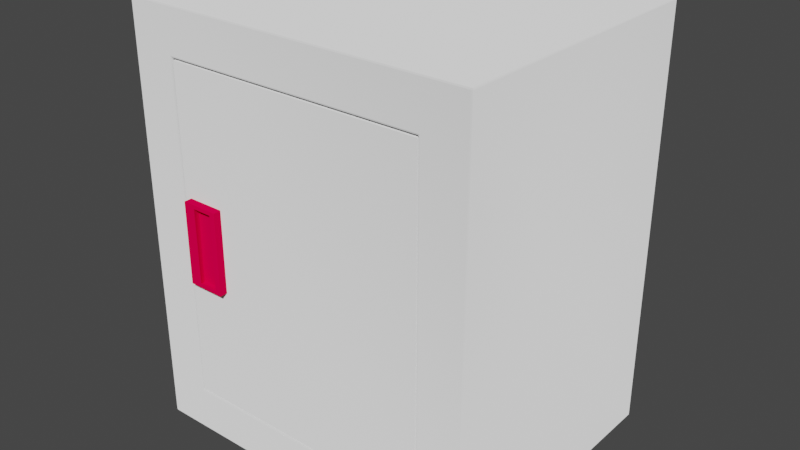 # Source: Locker_refined_.blend  (saved by Blender 3.6.11; exported with 4.5.12 LTS)
import bpy
from mathutils import Matrix  # noqa: F401  (used for matrix-valued properties, if any)

bpy.ops.wm.read_factory_settings(use_empty=True)
scene = bpy.context.scene
scene.name = 'Scene'

# ---- materials (node trees are filled in below, after node groups)
mat_surface = bpy.data.materials.new('Surface')
mat_surface.use_transparent_shadow = False
mat_surface.diffuse_color = (0.5882, 0.5882, 0.5882, 1.0)
mat_surface.roughness = 0.8586
mat_surface.specular_intensity = 0.0
mat_surface.metallic = 1.0
mat_handle = bpy.data.materials.new('Handle')
mat_handle.use_transparent_shadow = False

# ---- material node trees
mat_surface.use_nodes = True; mat_surface.node_tree.nodes.clear()
_N = mat_surface.node_tree.nodes; _L = mat_surface.node_tree.links
n0 = _N.new('ShaderNodeOutputMaterial'); n0.name = 'Material Output'; n0.location = (300, 300)
n1 = _N.new('ShaderNodeNormalMap'); n1.name = 'Normal Map'; n1.location = (-300, -300)
n1.label = 'Normal/Map'
n2 = _N.new('ShaderNodeBsdfDiffuse'); n2.name = 'Diffuse BSDF'; n2.location = (10, 300)
n2.inputs[1].default_value = 0.8586
_L.new(n2.outputs[0], n0.inputs[0])
_L.new(n1.outputs[0], n2.inputs[2])
n0.is_active_output = True
mat_handle.use_nodes = True; mat_handle.node_tree.nodes.clear()
_N = mat_handle.node_tree.nodes; _L = mat_handle.node_tree.links
n0 = _N.new('ShaderNodeOutputMaterial'); n0.name = 'Material Output'; n0.location = (300, 300)
n1 = _N.new('ShaderNodeBsdfDiffuse'); n1.name = 'Diffuse BSDF'; n1.location = (10, 300)
n1.inputs[0].default_value = (0.8, 0.0, 0.05677, 1.0)
n1.inputs[1].default_value = 0.5
_L.new(n1.outputs[0], n0.inputs[0])
n0.is_active_output = True

# ---- world
world_world = bpy.data.worlds.new('World'); scene.world = world_world
world_world.use_nodes = True; world_world.node_tree.nodes.clear()
_N = world_world.node_tree.nodes; _L = world_world.node_tree.links
n0 = _N.new('ShaderNodeOutputWorld'); n0.name = 'World Output'; n0.location = (300, 300)
n1 = _N.new('ShaderNodeBackground'); n1.name = 'Background'; n1.location = (10, 300)
n1.inputs[0].default_value = (0.05088, 0.05088, 0.05088, 1.0)
_L.new(n1.outputs[0], n0.inputs[0])
n0.is_active_output = True
world_world.color = (0.05088, 0.05088, 0.05088)
world_world.use_sun_shadow = False
world_world.sun_shadow_jitter_overblur = 0.0

# ---- meshes
me_locker_door = bpy.data.meshes.new('Locker Door')
me_locker_door.from_pydata([(-0.3665, -0.06313, 0.002252), (0.3665, -0.06313, 0.002252), (0.3665, -0.06313, 0.9332), (-0.3665, -0.06313, 0.9332), (-0.37, 0.06313, -0.002252), (0.37, 0.06313, -0.002252), (0.37, 0.06313, 0.9377), (-0.37, 0.06313, 0.9377), (-0.3478, -0.05036, 0.348), (-0.3478, -0.05036, 0.5806), (-0.2416, -0.05036, 0.5806), (-0.2416, -0.05036, 0.348), (-0.3124, -0.06566, 0.3574), (-0.2711, -0.06847, 0.3574), (-0.2711, -0.06847, 0.5705), (-0.3124, -0.06566, 0.5705), (-0.2416, -0.08471, 0.348), (-0.3478, -0.08471, 0.348), (-0.2416, -0.08471, 0.5806), (-0.3478, -0.08471, 0.5806), (-0.2587, -0.08471, 0.3595), (-0.3136, -0.08471, 0.3595), (-0.2587, -0.08471, 0.5691), (-0.3136, -0.08471, 0.5691), (-0.2596, -0.07807, 0.3526), (-0.2631, -0.07122, 0.3562), (-0.319, -0.06731, 0.3565), (-0.3186, -0.07363, 0.3538), (-0.2595, -0.07922, 0.5696), (-0.3186, -0.07363, 0.5741), (-0.319, -0.06731, 0.5714), (-0.2631, -0.0715, 0.5702)], [], [(1, 2, 3), (3, 0, 1), (0, 4, 5), (5, 1, 0), (1, 5, 6), (6, 2, 1), (2, 6, 7), (7, 3, 2), (3, 7, 4), (4, 0, 3), (7, 6, 5), (5, 4, 7), (9, 10, 11), (11, 8, 9), (13, 14, 15), (15, 12, 13), (11, 16, 17), (17, 8, 11), (10, 18, 16), (16, 11, 10), (9, 19, 18), (18, 10, 9), (8, 17, 19), (19, 9, 8), (16, 20, 21), (21, 17, 16), (18, 22, 20), (20, 16, 18), (18, 19, 23), (23, 22, 18), (17, 21, 23), (23, 19, 17), (20, 24, 25), (25, 13, 12), (12, 26, 27), (25, 12, 27), (20, 25, 27), (21, 20, 27), (20, 22, 28), (28, 24, 20), (23, 29, 30), (30, 15, 14), (23, 30, 14), (14, 31, 28), (23, 14, 28), (22, 23, 28), (21, 27, 29), (29, 23, 21), (30, 26, 12), (12, 15, 30), (29, 27, 26), (26, 30, 29), (13, 25, 31), (31, 14, 13), (25, 24, 28), (28, 31, 25)])
me_locker_door.polygons.foreach_set('use_smooth', [1, 1, 0, 0, 0, 0, 0, 0, 0, 0, 0, 0, 1, 1, 1, 1, 1, 1, 1, 1, 1, 1, 1, 1, 1, 1, 1, 1, 1, 1, 1, 1, 1, 1, 1, 1, 1, 1, 1, 1, 1, 1, 1, 1, 1, 1, 1, 1, 1, 1, 1, 1, 1, 1, 1, 1])
me_locker_door.polygons.foreach_set('material_index', [0, 0, 0, 0, 0, 0, 0, 0, 0, 0, 0, 0, 1, 1, 1, 1, 1, 1, 1, 1, 1, 1, 1, 1, 1, 1, 1, 1, 1, 1, 1, 1, 1, 1, 1, 1, 1, 1, 1, 1, 1, 1, 1, 1, 1, 1, 1, 1, 1, 1, 1, 1, 1, 1, 1, 1])
_k = set([(8, 9), (8, 11), (8, 17), (9, 10), (9, 19), (10, 11), (10, 18), (11, 16), (12, 13), (12, 26), (13, 25), (14, 15), (14, 31), (15, 30), (16, 17), (16, 18), (17, 19), (18, 19), (20, 21), (20, 22), (20, 24), (21, 23), (21, 27), (22, 23), (22, 28), (23, 29), (24, 25), (26, 27), (26, 30), (28, 31), (29, 30)])
me_locker_door.attributes.new('sharp_edge', 'BOOLEAN', 'EDGE').data.foreach_set('value', [ (min(e.vertices), max(e.vertices)) in _k for e in me_locker_door.edges])
_uv = me_locker_door.uv_layers.new(name='UVChannel_1')
_uv.uv.foreach_set('vector', [0.1926, 0.872, 0.1926, 0.6283, 0.3845, 0.6283, 0.3845, 0.6283, 0.3845, 0.872, 0.1926, 0.872, 0.8209, 0.5611, 0.8539, 0.5602, 0.8539, 0.7539, 0.8539, 0.7539, 0.8209, 0.753, 0.8209, 0.5611, 0.7661, 0.2449, 0.733, 0.2461, 0.733, 0.0, 0.733, 0.0, 0.7661, 0.001179, 0.7661, 0.2449, 0.4175, 0.8211, 0.3845, 0.822, 0.3845, 0.6283, 0.3845, 0.6283, 0.4175, 0.6292, 0.4175, 0.8211, 0.7661, 0.001179, 0.7991, 0.0, 0.7991, 0.2461, 0.7991, 0.2461, 0.7661, 0.2449, 0.7661, 0.001179, 0.4188, 0.5759, 0.6126, 0.5759, 0.6126, 0.822, 0.6126, 0.822, 0.4188, 0.822, 0.4188, 0.5759, 0.4, 0.3683, 0.4577, 0.3683, 0.4577, 0.4948, 0.4577, 0.4948, 0.4, 0.4948, 0.4, 0.3683, 0.5739, 0.4846, 0.5739, 0.3688, 0.5964, 0.3688, 0.5964, 0.3688, 0.5964, 0.4846, 0.5739, 0.4846, 0.4187, 0.5525, 0.4, 0.5525, 0.4, 0.4948, 0.4, 0.4948, 0.4187, 0.4948, 0.4187, 0.5525, 0.5154, 0.3685, 0.5337, 0.3683, 0.5337, 0.4947, 0.5337, 0.4947, 0.5154, 0.4949, 0.5154, 0.3685, 0.5706, 0.5458, 0.552, 0.5458, 0.552, 0.4881, 0.552, 0.4881, 0.5706, 0.4881, 0.5706, 0.5458, 0.552, 0.4948, 0.5337, 0.4946, 0.5337, 0.3683, 0.5337, 0.3683, 0.552, 0.3686, 0.552, 0.4948, 0.4577, 0.4948, 0.467, 0.4885, 0.4968, 0.4885, 0.4968, 0.4885, 0.5154, 0.4948, 0.4577, 0.4948, 0.4577, 0.3683, 0.467, 0.3746, 0.467, 0.4885, 0.467, 0.4885, 0.4577, 0.4948, 0.4577, 0.3683, 0.4577, 0.3683, 0.5154, 0.3683, 0.4968, 0.3746, 0.4968, 0.3746, 0.467, 0.3746, 0.4577, 0.3683, 0.5154, 0.4948, 0.4968, 0.4885, 0.4968, 0.3746, 0.4968, 0.3746, 0.5154, 0.3683, 0.5154, 0.4948, 0.4392, 0.4948, 0.4421, 0.4992, 0.4392, 0.5027, 0.4258, 0.4973, 0.4274, 0.5016, 0.4289, 0.524, 0.4289, 0.524, 0.4279, 0.5276, 0.4244, 0.5274, 0.4258, 0.4973, 0.4289, 0.524, 0.4244, 0.5274, 0.4187, 0.4948, 0.4258, 0.4973, 0.4244, 0.5274, 0.4187, 0.5246, 0.4187, 0.4948, 0.4244, 0.5274, 0.5619, 0.4827, 0.5619, 0.369, 0.5649, 0.3688, 0.5649, 0.3688, 0.5655, 0.4865, 0.5619, 0.4827, 0.4577, 0.5048, 0.4558, 0.498, 0.4577, 0.4948, 0.4383, 0.4948, 0.4392, 0.4984, 0.4377, 0.5209, 0.4289, 0.4978, 0.4383, 0.4948, 0.4377, 0.5209, 0.4377, 0.5209, 0.4361, 0.5252, 0.4319, 0.5272, 0.4289, 0.4978, 0.4377, 0.5209, 0.4319, 0.5272, 0.4289, 0.5276, 0.4289, 0.4978, 0.4319, 0.5272, 0.5619, 0.485, 0.5554, 0.4881, 0.5554, 0.3683, 0.5554, 0.3683, 0.5619, 0.3712, 0.5619, 0.485, 0.6, 0.3683, 0.6, 0.4851, 0.5964, 0.4846, 0.5964, 0.4846, 0.5964, 0.3688, 0.6, 0.3683, 0.5554, 0.3683, 0.5554, 0.4881, 0.552, 0.4866, 0.552, 0.4866, 0.552, 0.3699, 0.5554, 0.3683, 0.5739, 0.4846, 0.5696, 0.4853, 0.5695, 0.369, 0.5695, 0.369, 0.5739, 0.3688, 0.5739, 0.4846, 0.5695, 0.4845, 0.5655, 0.4865, 0.5649, 0.3688, 0.5649, 0.3688, 0.5694, 0.3683, 0.5695, 0.4845])
me_locker_door.materials.append(mat_surface)
me_locker_door.materials.append(mat_handle)
me_locker_door.update()
me_locker_door.normals_split_custom_set([tuple(v) for v in zip(*[iter([0.0, -1.0, -9.827e-08, 0.0, -1.0, -9.827e-08, 0.0, -1.0, -9.827e-08, 0.0, -1.0, -9.827e-08, 0.0, -1.0, -9.827e-08, 0.0, -1.0, -9.827e-08, 0.0, -0.03565, -0.9994, 0.0, -0.03565, -0.9994, 0.0, -0.03565, -0.9994, 0.0, -0.03565, -0.9994, 0.0, -0.03565, -0.9994, 0.0, -0.03565, -0.9994, 0.9996, -0.02806, -1.78e-09, 0.9996, -0.02806, -1.78e-09, 0.9996, -0.02806, -1.78e-09, 0.9996, -0.02806, -2.695e-09, 0.9996, -0.02806, -2.695e-09, 0.9996, -0.02806, -2.695e-09, 0.0, -0.03565, 0.9994, 0.0, -0.03565, 0.9994, 0.0, -0.03565, 0.9994, 0.0, -0.03565, 0.9994, 0.0, -0.03565, 0.9994, 0.0, -0.03565, 0.9994, -0.9996, -0.02807, -1.78e-09, -0.9996, -0.02807, -1.78e-09, -0.9996, -0.02807, -1.78e-09, -0.9996, -0.02807, -2.696e-09, -0.9996, -0.02807, -2.696e-09, -0.9996, -0.02807, -2.696e-09, 0.0, 1.0, 6.427e-08, 0.0, 1.0, 6.427e-08, 0.0, 1.0, 6.427e-08, 0.0, 1.0, 6.427e-08, 0.0, 1.0, 6.427e-08, 0.0, 1.0, 6.427e-08, 0.0, 1.0, 0.0, 0.0, 1.0, 0.0, 0.0, 1.0, 0.0, 0.0, 1.0, 0.0, 0.0, 1.0, 0.0, 0.0, 1.0, 0.0, -0.2051, -0.9787, -0.0006193, -0.2125, -0.9772, 0.0, 0.0937, -0.9956, 0.0, 0.0937, -0.9956, 0.0, 0.0937, -0.9956, 0.0, -0.2051, -0.9787, -0.0006193, 0.0, 0.0, -1.0, 0.0, 0.0, -1.0, 0.0, 0.0, -1.0, 0.0, 0.0, -1.0, 0.0, 0.0, -1.0, 0.0, 0.0, -1.0, 1.0, 0.0, 0.0, 1.0, 0.0, 0.0, 1.0, 0.0, 0.0, 1.0, 0.0, 0.0, 1.0, 0.0, 0.0, 1.0, 0.0, 0.0, 0.0, 0.0, 1.0, 0.0, 0.0, 1.0, 0.0, 0.0, 1.0, 0.0, 0.0, 1.0, 0.0, 0.0, 1.0, 0.0, 0.0, 1.0, -1.0, 0.0, 0.0, -1.0, 0.0, 0.0, -1.0, 0.0, 0.0, -1.0, 0.0, 0.0, -1.0, 0.0, 0.0, -1.0, 0.0, 0.0, 0.0, -1.0, 0.0, 0.0, -1.0, 0.0, 0.0, -1.0, 0.0, 0.0, -1.0, 0.0, 0.0, -1.0, 0.0, 0.0, -1.0, 0.0, 0.0, -1.0, 2.034e-07, 0.0, -1.0, 3.965e-07, 0.0, -1.0, 0.0, 0.0, -1.0, 0.0, 0.0, -1.0, 0.0, 0.0, -1.0, 2.034e-07, 0.0, -1.0, 2.034e-07, 0.0, -1.0, 0.0, 0.0, -1.0, 2.479e-08, 0.0, -1.0, 2.479e-08, 0.0, -1.0, 3.965e-07, 0.0, -1.0, 2.034e-07, 0.0, -1.0, 0.0, 0.0, -1.0, 0.0, 0.0, -1.0, 2.479e-08, 0.0, -1.0, 2.479e-08, 0.0, -1.0, 0.0, 0.0, -1.0, 0.0, 0.3158, 0.3511, 0.8815, 0.9114, 0.3511, 0.2144, 0.2116, 0.1891, 0.9589, 0.2116, 0.1891, 0.9589, -0.0325, -0.4781, 0.8777, -0.02441, -0.4049, 0.914, -0.02441, -0.4049, 0.914, -0.02726, -0.4016, 0.9154, -0.02031, -0.05119, 0.9985, 0.2116, 0.1891, 0.9589, -0.02441, -0.4049, 0.914, -0.02031, -0.05119, 0.9985, 0.3158, 0.3511, 0.8815, 0.2116, 0.1891, 0.9589, -0.02031, -0.05119, 0.9985, 0.0, 0.4613, 0.8873, 0.3158, 0.3511, 0.8815, -0.02031, -0.05119, 0.9985, -0.9901, -0.14, 1.59e-07, -0.9901, -0.14, 0.0, -0.9562, -0.2926, -0.0002253, -0.9562, -0.2926, -0.0002253, -0.9436, -0.3312, -0.00105, -0.9901, -0.14, 1.59e-07, -0.1431, 0.07821, -0.9866, -0.8928, -0.2274, -0.3889, -0.3037, -0.05028, -0.9515, -0.3037, -0.05028, -0.9515, -0.02729, -0.4015, -0.9155, -0.001458, 0.0833, -0.9965, -0.1431, 0.07821, -0.9866, -0.3037, -0.05028, -0.9515, -0.001458, 0.0833, -0.9965, -0.001458, 0.0833, -0.9965, 0.006061, 0.09047, -0.9959, 0.0009783, 0.08829, -0.9961, -0.1431, 0.07821, -0.9866, -0.001458, 0.0833, -0.9965, 0.0009783, 0.08829, -0.9961, 0.0, 0.08973, -0.996, -0.1431, 0.07821, -0.9866, 0.0009783, 0.08829, -0.9961, 0.9104, 0.4136, 0.0, 0.9706, 0.2405, 0.0, 0.9697, 0.2441, 0.0, 0.9697, 0.2441, 0.0, 0.9104, 0.4136, 0.0, 0.9104, 0.4136, 0.0, 0.2404, -0.9707, 0.0, 0.2404, -0.9707, 0.0, 0.0937, -0.9956, 0.0, 0.0937, -0.9956, 0.0, 0.0937, -0.9956, 0.0, 0.2404, -0.9707, 0.0, 0.9697, 0.2441, 0.0, 0.9706, 0.2405, 0.0, 0.9979, 0.06427, 0.0, 0.9979, 0.06427, 0.0, 0.9979, 0.06428, 0.0, 0.9697, 0.2441, 0.0, -0.2051, -0.9787, -0.0006193, -0.7069, -0.7073, -0.001614, -0.6699, -0.7425, -0.0002224, -0.6699, -0.7425, -0.0002224, -0.2125, -0.9772, 0.0, -0.2051, -0.9787, -0.0006193, -0.7069, -0.7073, -0.001614, -0.9436, -0.3312, -0.00105, -0.9562, -0.2926, -0.0002253, -0.9562, -0.2926, -0.0002253, -0.6699, -0.7425, -0.0002224, -0.7069, -0.7073, -0.001614])] * 3)])
me_locker_wall = bpy.data.meshes.new('Locker Wall')
me_locker_wall.from_pydata([(-0.5, -0.382, -3.616e-08), (-0.5, 0.418, 2.424e-08), (0.5, 0.418, 2.424e-08), (0.5, -0.382, -3.616e-08), (-0.5, -0.382, 1.2), (0.5, -0.382, 1.2), (0.5, 0.418, 1.2), (-0.5, 0.418, 1.2), (0.37, -0.382, 0.13), (-0.37, -0.382, 0.13), (0.37, -0.382, 1.07), (-0.37, -0.382, 1.07), (0.37, 0.3537, 0.13), (-0.37, 0.3537, 0.13), (0.37, 0.3537, 1.07), (-0.37, 0.3537, 1.07)], [], [(1, 2, 3), (3, 0, 1), (5, 6, 7), (7, 4, 5), (2, 6, 5), (5, 3, 2), (1, 7, 6), (6, 2, 1), (0, 4, 7), (7, 1, 0), (3, 8, 9), (9, 0, 3), (5, 10, 8), (8, 3, 5), (4, 11, 10), (10, 5, 4), (0, 9, 11), (11, 4, 0), (8, 12, 13), (13, 9, 8), (10, 14, 12), (12, 8, 10), (11, 15, 14), (14, 10, 11), (9, 13, 15), (15, 11, 9), (14, 15, 13), (13, 12, 14)])
me_locker_wall.polygons.foreach_set('use_smooth', [1, 1, 1, 1, 1, 1, 1, 1, 1, 1, 0, 0, 0, 0, 0, 0, 0, 0, 0, 0, 0, 0, 0, 0, 0, 0, 0, 0])
_k = set([(0, 1), (1, 2), (1, 7), (2, 3), (2, 6), (4, 7), (5, 6), (6, 7)])
me_locker_wall.attributes.new('sharp_edge', 'BOOLEAN', 'EDGE').data.foreach_set('value', [ (min(e.vertices), max(e.vertices)) in _k for e in me_locker_wall.edges])
_uv = me_locker_wall.uv_layers.new(name='UVChannel_1')
_uv.uv.foreach_set('vector', [0.7643, 0.3822, 0.7643, 0.7006, 0.5096, 0.7006, 0.5096, 0.7006, 0.5096, 0.3822, 0.7643, 0.3822, 0.6369, 1.012e-08, 0.8917, -1.014e-09, 0.8917, 0.3185, 0.8917, 0.3185, 0.6369, 0.3185, 0.6369, 1.012e-08, 0.0, 0.7643, 2.847e-08, 0.3822, 0.2548, 0.3822, 0.2548, 0.3822, 0.2548, 0.7643, 0.0, 0.7643, 9.491e-09, 0.3822, 9.491e-09, 0.0, 0.3185, 0.0, 0.3185, 0.0, 0.3185, 0.3822, 9.491e-09, 0.3822, 0.2548, 0.7643, 0.2548, 0.3822, 0.5096, 0.3822, 0.5096, 0.3822, 0.5096, 0.7643, 0.2548, 0.7643, 0.3185, 0.3822, 0.3599, 0.3408, 0.5955, 0.3408, 0.5955, 0.3408, 0.6369, 0.3822, 0.3185, 0.3822, 0.3185, 0.0, 0.3599, 0.0414, 0.3599, 0.3408, 0.3599, 0.3408, 0.3185, 0.3822, 0.3185, 0.0, 0.6369, 0.0, 0.5955, 0.0414, 0.3599, 0.0414, 0.3599, 0.0414, 0.3185, 0.0, 0.6369, 0.0, 0.6369, 0.3822, 0.5955, 0.3408, 0.5955, 0.0414, 0.5955, 0.0414, 0.6369, 0.0, 0.6369, 0.3822, 4.936e-09, 0.7643, 0.2343, 0.7643, 0.2343, 1.0, 0.2343, 1.0, 1.524e-08, 1.0, 4.936e-09, 0.7643, 0.7643, 0.6815, 0.9986, 0.6815, 0.9986, 0.9809, 0.9986, 0.9809, 0.7643, 0.9809, 0.7643, 0.6815, 0.2343, 0.7643, 0.4686, 0.7643, 0.4686, 1.0, 0.4686, 1.0, 0.2343, 1.0, 0.2343, 0.7643, 0.7439, 1.0, 0.5096, 1.0, 0.5096, 0.7006, 0.5096, 0.7006, 0.7439, 0.7006, 0.7439, 1.0, 0.7643, 0.3822, 1.0, 0.3822, 1.0, 0.6815, 1.0, 0.6815, 0.7643, 0.6815, 0.7643, 0.3822])
me_locker_wall.materials.append(mat_surface)
me_locker_wall.update()
me_locker_wall.normals_split_custom_set([tuple(v) for v in zip(*[iter([0.0, 7.55e-08, -1.0, 0.0, 7.55e-08, -1.0, 0.0, 7.55e-08, -1.0, 0.0, 7.55e-08, -1.0, 0.0, 7.55e-08, -1.0, 0.0, 7.55e-08, -1.0, 0.0, 0.0, 1.0, 0.0, 0.0, 1.0, 0.0, 0.0, 1.0, 0.0, 0.0, 1.0, 0.0, 0.0, 1.0, 0.0, 0.0, 1.0, 1.0, -3.936e-08, 0.0, 1.0, 0.0, 0.0, 1.0, -2.355e-08, 0.0, 1.0, -2.355e-08, 0.0, 1.0, -6.291e-08, 0.0, 1.0, -3.936e-08, 0.0, 0.0, 1.0, 7.164e-08, 0.0, 1.0, 9.934e-08, 0.0, 1.0, 7.737e-08, 0.0, 1.0, 7.737e-08, 0.0, 1.0, 4.967e-08, 0.0, 1.0, 7.164e-08, -1.0, -3.936e-08, 0.0, -1.0, 0.0, 0.0, -1.0, -2.355e-08, 0.0, -1.0, -2.355e-08, 0.0, -1.0, -6.291e-08, 0.0, -1.0, -3.936e-08, 0.0, 0.0, -1.0, 6.196e-07, 0.0, -1.0, 6.196e-07, 0.0, -1.0, 6.196e-07, 0.0, -1.0, 0.0, 0.0, -1.0, 0.0, 0.0, -1.0, 0.0, 9.511e-08, -1.0, -6.097e-08, 9.511e-08, -1.0, -6.097e-08, 9.511e-08, -1.0, -6.097e-08, -7.451e-08, -1.0, -9.552e-08, -7.451e-08, -1.0, -9.552e-08, -7.451e-08, -1.0, -9.552e-08, 0.0, -1.0, 6.196e-07, 0.0, -1.0, 6.196e-07, 0.0, -1.0, 6.196e-07, 0.0, -1.0, 0.0, 0.0, -1.0, 0.0, 0.0, -1.0, 0.0, 9.511e-08, -1.0, -1.219e-07, 9.511e-08, -1.0, -1.219e-07, 9.511e-08, -1.0, -1.219e-07, -7.451e-08, -1.0, -4.776e-08, -7.451e-08, -1.0, -4.776e-08, -7.451e-08, -1.0, -4.776e-08, 0.0, -6.076e-08, 1.0, 0.0, -6.076e-08, 1.0, 0.0, -6.076e-08, 1.0, 0.0, -6.076e-08, 1.0, 0.0, -6.076e-08, 1.0, 0.0, -6.076e-08, 1.0, -1.0, 0.0, 0.0, -1.0, 0.0, 0.0, -1.0, 0.0, 0.0, -1.0, 8.619e-08, 0.0, -1.0, 8.619e-08, 0.0, -1.0, 8.619e-08, 0.0, 0.0, 0.0, -1.0, 0.0, 0.0, -1.0, 0.0, 0.0, -1.0, 0.0, 0.0, -1.0, 0.0, 0.0, -1.0, 0.0, 0.0, -1.0, 1.0, 8.619e-08, 0.0, 1.0, 8.619e-08, 0.0, 1.0, 8.619e-08, 0.0, 1.0, 0.0, 0.0, 1.0, 0.0, 0.0, 1.0, 0.0, 0.0, 0.0, -1.0, 0.0, 0.0, -1.0, 0.0, 0.0, -1.0, 0.0, 0.0, -1.0, -8.569e-08, 0.0, -1.0, -8.569e-08, 0.0, -1.0, -8.569e-08])] * 3)])

# ---- objects
ob_door = bpy.data.objects.new('Door', me_locker_door)
ob_wall = bpy.data.objects.new('Wall', me_locker_wall)

# ---- transforms, parenting, visibility, modifiers, constraints
ob_door.location = (3.055e-07, -0.3179, 0.1323)
ob_door.color = (0.8, 0.8, 0.8, 1.0)
_m = ob_door.modifiers.new('Bevel', 'BEVEL')
_m.width = 0.004
_m.width_pct = 0.004
_m.segments = 2
ob_wall.location = (0.0, 0.0, 0.0)
ob_wall.color = (0.8, 0.8, 0.8, 1.0)
_m = ob_wall.modifiers.new('Bevel', 'BEVEL')
_m.width = 0.005
_m.width_pct = 0.005
_m.segments = 2

# ---- collection membership
scene.collection.objects.link(ob_door)
scene.collection.objects.link(ob_wall)

# ---- scene / render settings (as saved in the file)
scene.frame_start = 1; scene.frame_end = 250; scene.frame_set(1)
scene.render.engine = 'BLENDER_EEVEE_NEXT'
scene.render.fps = 30
scene.cycles.sampling_pattern = 'TABULATED_SOBOL'
scene.view_settings.view_transform = 'Filmic'
bpy.context.view_layer.update()

# ---- added for rendering (the .blend has no active camera and no usable light): camera, sun
cam_auto = bpy.data.cameras.new('AutoCamera')
cam_auto.lens = 50.0
cam_auto.sensor_width = 36.0
cam_auto.clip_end = 1000.0
ob_auto_camera = bpy.data.objects.new('AutoCamera', cam_auto)
scene.collection.objects.link(ob_auto_camera)
ob_auto_camera.location = (1.63253, -1.95134, 1.90603)
ob_auto_camera.rotation_euler = (1.09748, -7.21219e-08, 0.694738)
scene.camera = ob_auto_camera
light_auto_sun = bpy.data.lights.new('AutoSun', 'SUN')
light_auto_sun.energy = 3.0
light_auto_sun.angle = 0.0523599
ob_auto_sun = bpy.data.objects.new('AutoSun', light_auto_sun)
scene.collection.objects.link(ob_auto_sun)
ob_auto_sun.rotation_euler = (0.872665, 0.174533, 0.523599)
bpy.context.view_layer.update()
